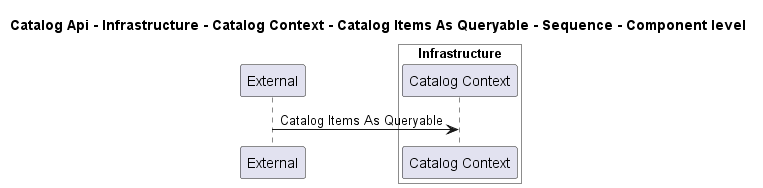

The diagram above was rendered by PlantUML. Its source (embedded in the PNG):
@startuml
!pragma layout smetana

title Catalog Api - Infrastructure - Catalog Context - Catalog Items As Queryable - Sequence - Component level

participant "External" as C4InterFlow.SoftwareSystems.ExternalSystem

box "Catalog Api" #White
    
box "Infrastructure" #White
    participant "Catalog Context" as dotnet.eShop.Architecture.SoftwareSystems.CatalogApi.Containers.Infrastructure.Components.CatalogContext
end box

end box


C4InterFlow.SoftwareSystems.ExternalSystem -> dotnet.eShop.Architecture.SoftwareSystems.CatalogApi.Containers.Infrastructure.Components.CatalogContext : Catalog Items As Queryable


@enduml